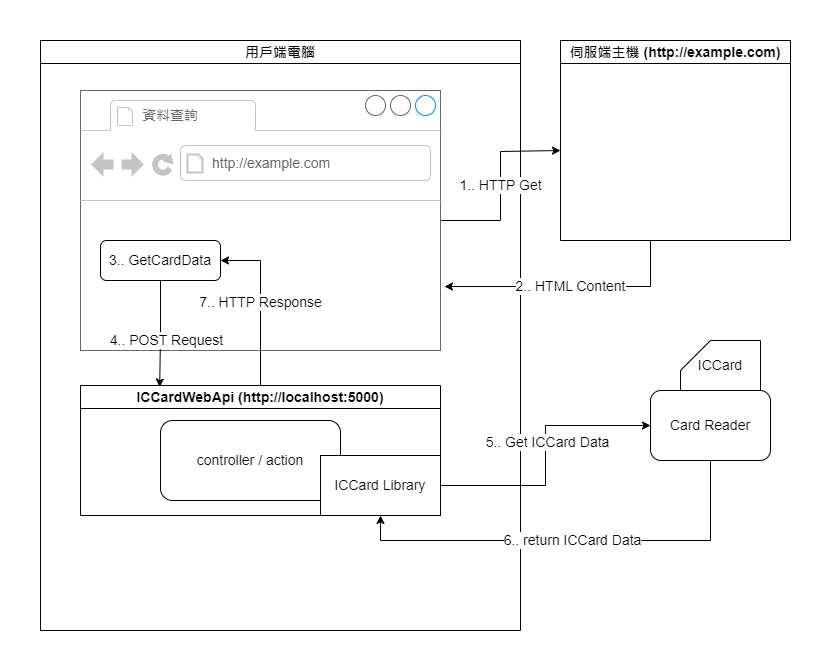

The diagram above was exported from draw.io. Its source (the exported page's mxGraphModel, read from the mxfile embedded in the PNG):
<mxGraphModel dx="1050" dy="629" grid="1" gridSize="10" guides="1" tooltips="1" connect="1" arrows="1" fold="1" page="1" pageScale="1" pageWidth="827" pageHeight="1169" math="0" shadow="0">
  <root>
    <mxCell id="0" />
    <mxCell id="1" parent="0" />
    <mxCell id="7VbBU2SvytLiSydQeFzP-1" value="用戶端電腦" style="swimlane;whiteSpace=wrap;html=1;fontSize=14;" vertex="1" parent="1">
      <mxGeometry x="35" y="110" width="480" height="590" as="geometry" />
    </mxCell>
    <mxCell id="7VbBU2SvytLiSydQeFzP-18" value="1.. HTTP Get" style="edgeStyle=orthogonalEdgeStyle;rounded=0;orthogonalLoop=1;jettySize=auto;html=1;fontSize=14;" edge="1" parent="7VbBU2SvytLiSydQeFzP-1" source="7VbBU2SvytLiSydQeFzP-5">
      <mxGeometry relative="1" as="geometry">
        <mxPoint x="520" y="110" as="targetPoint" />
        <Array as="points">
          <mxPoint x="460" y="180" />
          <mxPoint x="460" y="111" />
        </Array>
      </mxGeometry>
    </mxCell>
    <mxCell id="7VbBU2SvytLiSydQeFzP-5" value="" style="strokeWidth=1;shadow=0;dashed=0;align=center;html=1;shape=mxgraph.mockup.containers.browserWindow;rSize=0;strokeColor=#666666;strokeColor2=#008cff;strokeColor3=#c4c4c4;mainText=,;recursiveResize=0;fontSize=14;" vertex="1" parent="7VbBU2SvytLiSydQeFzP-1">
      <mxGeometry x="40" y="50" width="360" height="260" as="geometry" />
    </mxCell>
    <mxCell id="7VbBU2SvytLiSydQeFzP-6" value="資料查詢" style="strokeWidth=1;shadow=0;dashed=0;align=center;html=1;shape=mxgraph.mockup.containers.anchor;fontSize=14;fontColor=#666666;align=left;whiteSpace=wrap;" vertex="1" parent="7VbBU2SvytLiSydQeFzP-5">
      <mxGeometry x="60" y="12" width="110" height="26" as="geometry" />
    </mxCell>
    <mxCell id="7VbBU2SvytLiSydQeFzP-7" value="http://example.com" style="strokeWidth=1;shadow=0;dashed=0;align=center;html=1;shape=mxgraph.mockup.containers.anchor;rSize=0;fontSize=14;fontColor=#666666;align=left;" vertex="1" parent="7VbBU2SvytLiSydQeFzP-5">
      <mxGeometry x="130" y="60" width="250" height="26" as="geometry" />
    </mxCell>
    <mxCell id="7VbBU2SvytLiSydQeFzP-8" value="3.. GetCardData" style="rounded=1;whiteSpace=wrap;html=1;fontSize=14;" vertex="1" parent="7VbBU2SvytLiSydQeFzP-5">
      <mxGeometry x="20" y="150" width="120" height="40" as="geometry" />
    </mxCell>
    <mxCell id="7VbBU2SvytLiSydQeFzP-13" value="7.. HTTP Response" style="edgeStyle=orthogonalEdgeStyle;rounded=0;orthogonalLoop=1;jettySize=auto;html=1;fontSize=14;" edge="1" parent="7VbBU2SvytLiSydQeFzP-1" source="7VbBU2SvytLiSydQeFzP-10" target="7VbBU2SvytLiSydQeFzP-8">
      <mxGeometry relative="1" as="geometry">
        <Array as="points">
          <mxPoint x="220" y="220" />
        </Array>
      </mxGeometry>
    </mxCell>
    <mxCell id="7VbBU2SvytLiSydQeFzP-10" value="ICCardWebApi (http://localhost:5000)" style="swimlane;whiteSpace=wrap;html=1;fontSize=14;" vertex="1" parent="7VbBU2SvytLiSydQeFzP-1">
      <mxGeometry x="40" y="345" width="360" height="130" as="geometry" />
    </mxCell>
    <mxCell id="7VbBU2SvytLiSydQeFzP-22" value="controller / action" style="rounded=1;whiteSpace=wrap;html=1;fontSize=14;" vertex="1" parent="7VbBU2SvytLiSydQeFzP-10">
      <mxGeometry x="80" y="35" width="180" height="80" as="geometry" />
    </mxCell>
    <mxCell id="7VbBU2SvytLiSydQeFzP-14" value="ICCard Library" style="rounded=0;whiteSpace=wrap;html=1;fontSize=14;" vertex="1" parent="7VbBU2SvytLiSydQeFzP-10">
      <mxGeometry x="240" y="70" width="120" height="60" as="geometry" />
    </mxCell>
    <mxCell id="7VbBU2SvytLiSydQeFzP-11" style="edgeStyle=orthogonalEdgeStyle;rounded=0;orthogonalLoop=1;jettySize=auto;html=1;entryX=0.22;entryY=0.012;entryDx=0;entryDy=0;entryPerimeter=0;fontSize=14;" edge="1" parent="7VbBU2SvytLiSydQeFzP-1" source="7VbBU2SvytLiSydQeFzP-8" target="7VbBU2SvytLiSydQeFzP-10">
      <mxGeometry relative="1" as="geometry" />
    </mxCell>
    <mxCell id="7VbBU2SvytLiSydQeFzP-12" value="4.. POST Request" style="edgeLabel;html=1;align=center;verticalAlign=middle;resizable=0;points=[];fontSize=14;" vertex="1" connectable="0" parent="7VbBU2SvytLiSydQeFzP-11">
      <mxGeometry x="0.1201" y="6" relative="1" as="geometry">
        <mxPoint as="offset" />
      </mxGeometry>
    </mxCell>
    <mxCell id="7VbBU2SvytLiSydQeFzP-2" value="伺服端主機 (http://example.com)" style="swimlane;whiteSpace=wrap;html=1;fontSize=14;" vertex="1" parent="1">
      <mxGeometry x="555" y="110" width="230" height="200" as="geometry" />
    </mxCell>
    <mxCell id="7VbBU2SvytLiSydQeFzP-23" value="6.. return ICCard Data" style="edgeStyle=orthogonalEdgeStyle;rounded=0;orthogonalLoop=1;jettySize=auto;html=1;entryX=0.5;entryY=1;entryDx=0;entryDy=0;fontSize=14;" edge="1" parent="1" source="7VbBU2SvytLiSydQeFzP-3" target="7VbBU2SvytLiSydQeFzP-14">
      <mxGeometry relative="1" as="geometry">
        <Array as="points">
          <mxPoint x="705" y="610" />
          <mxPoint x="375" y="610" />
        </Array>
      </mxGeometry>
    </mxCell>
    <mxCell id="7VbBU2SvytLiSydQeFzP-3" value="Card Reader" style="rounded=1;whiteSpace=wrap;html=1;fontSize=14;" vertex="1" parent="1">
      <mxGeometry x="645" y="460" width="120" height="70" as="geometry" />
    </mxCell>
    <mxCell id="7VbBU2SvytLiSydQeFzP-4" value="ICCard" style="shape=card;whiteSpace=wrap;html=1;fontSize=14;" vertex="1" parent="1">
      <mxGeometry x="675" y="410" width="80" height="50" as="geometry" />
    </mxCell>
    <mxCell id="7VbBU2SvytLiSydQeFzP-15" style="edgeStyle=orthogonalEdgeStyle;rounded=0;orthogonalLoop=1;jettySize=auto;html=1;entryX=0;entryY=0.5;entryDx=0;entryDy=0;fontSize=14;" edge="1" parent="1" source="7VbBU2SvytLiSydQeFzP-14" target="7VbBU2SvytLiSydQeFzP-3">
      <mxGeometry relative="1" as="geometry" />
    </mxCell>
    <mxCell id="7VbBU2SvytLiSydQeFzP-19" value="5.. Get ICCard Data" style="edgeLabel;html=1;align=center;verticalAlign=middle;resizable=0;points=[];fontSize=14;" vertex="1" connectable="0" parent="7VbBU2SvytLiSydQeFzP-15">
      <mxGeometry x="0.1035" y="-1" relative="1" as="geometry">
        <mxPoint as="offset" />
      </mxGeometry>
    </mxCell>
    <mxCell id="7VbBU2SvytLiSydQeFzP-17" value="2.. HTML Content" style="edgeStyle=orthogonalEdgeStyle;rounded=0;orthogonalLoop=1;jettySize=auto;html=1;entryX=1.011;entryY=0.754;entryDx=0;entryDy=0;entryPerimeter=0;fontSize=14;" edge="1" parent="1" source="7VbBU2SvytLiSydQeFzP-2" target="7VbBU2SvytLiSydQeFzP-5">
      <mxGeometry relative="1" as="geometry">
        <Array as="points">
          <mxPoint x="645" y="356" />
        </Array>
      </mxGeometry>
    </mxCell>
  </root>
</mxGraphModel>